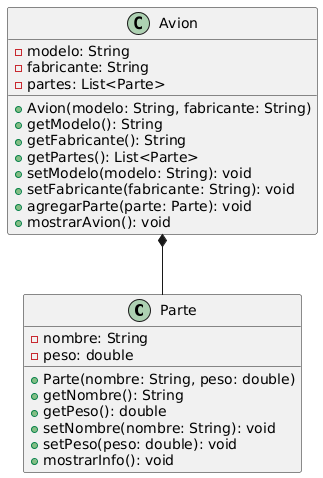

The diagram above was rendered by PlantUML. Its source (embedded in the PNG):
@startuml
class Parte {
  - nombre: String
  - peso: double
  + Parte(nombre: String, peso: double)
  + getNombre(): String
  + getPeso(): double
  + setNombre(nombre: String): void
  + setPeso(peso: double): void
  + mostrarInfo(): void
}

class Avion {
  - modelo: String
  - fabricante: String
  - partes: List<Parte>
  + Avion(modelo: String, fabricante: String)
  + getModelo(): String
  + getFabricante(): String
  + getPartes(): List<Parte>
  + setModelo(modelo: String): void
  + setFabricante(fabricante: String): void
  + agregarParte(parte: Parte): void
  + mostrarAvion(): void
}

Avion *-- Parte
@enduml